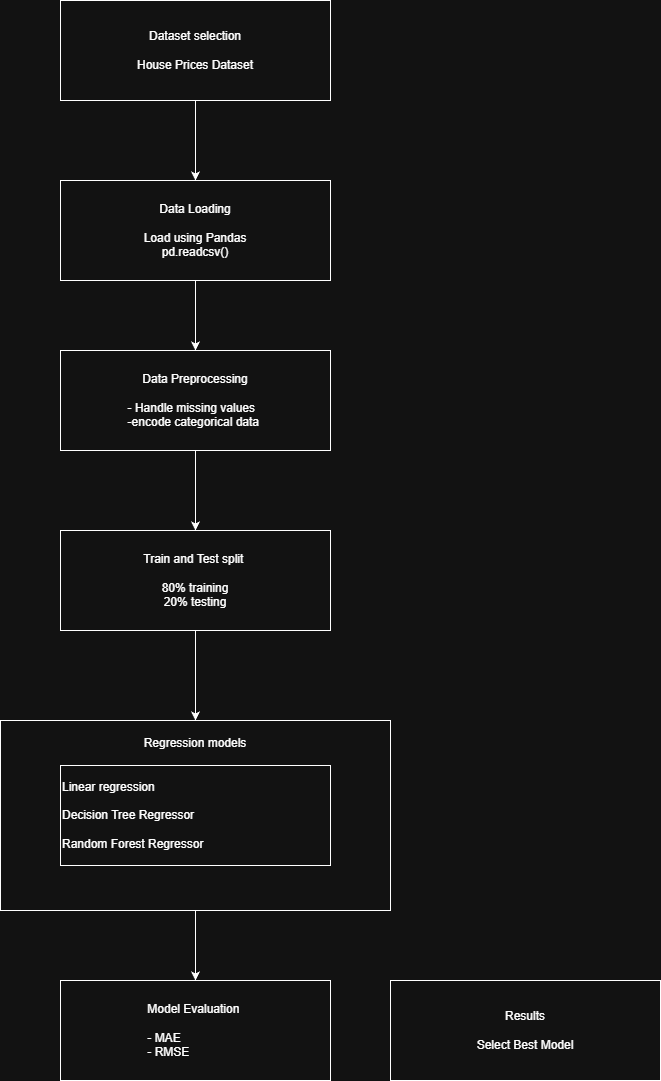

The diagram above was exported from draw.io. Its source (the exported page's mxGraphModel, read from the mxfile embedded in the PNG):
<mxGraphModel dx="2066" dy="1143" grid="1" gridSize="10" guides="1" tooltips="1" connect="1" arrows="1" fold="1" page="1" pageScale="1" pageWidth="850" pageHeight="1100" math="0" shadow="0">
  <root>
    <mxCell id="0" />
    <mxCell id="1" parent="0" />
    <mxCell id="BQPHfn-TSkPLhJypcKYy-14" edge="1" parent="1" source="BQPHfn-TSkPLhJypcKYy-8" style="edgeStyle=orthogonalEdgeStyle;rounded=0;orthogonalLoop=1;jettySize=auto;html=1;exitX=0.5;exitY=1;exitDx=0;exitDy=0;entryX=0.5;entryY=0;entryDx=0;entryDy=0;" target="BQPHfn-TSkPLhJypcKYy-9">
      <mxGeometry relative="1" as="geometry" />
    </mxCell>
    <mxCell id="BQPHfn-TSkPLhJypcKYy-8" parent="1" style="rounded=0;whiteSpace=wrap;html=1;" value="&lt;div&gt;&lt;br&gt;&lt;/div&gt;&lt;div&gt;&lt;br&gt;&lt;/div&gt;Regression models&lt;div&gt;&lt;br&gt;&lt;/div&gt;&lt;div&gt;&lt;br&gt;&lt;/div&gt;&lt;div&gt;&lt;br&gt;&lt;/div&gt;&lt;div&gt;&lt;br&gt;&lt;/div&gt;&lt;div&gt;&lt;br&gt;&lt;/div&gt;&lt;div&gt;&lt;br&gt;&lt;/div&gt;&lt;div&gt;&lt;br&gt;&lt;/div&gt;&lt;div&gt;&lt;br&gt;&lt;/div&gt;&lt;div&gt;&lt;br&gt;&lt;/div&gt;&lt;div&gt;&lt;br&gt;&lt;/div&gt;&lt;div&gt;&lt;br&gt;&lt;/div&gt;&lt;div&gt;&lt;br&gt;&lt;/div&gt;" vertex="1">
      <mxGeometry height="190" width="390" x="170" y="730" as="geometry" />
    </mxCell>
    <mxCell id="BQPHfn-TSkPLhJypcKYy-10" edge="1" parent="1" source="BQPHfn-TSkPLhJypcKYy-1" style="edgeStyle=orthogonalEdgeStyle;rounded=0;orthogonalLoop=1;jettySize=auto;html=1;entryX=0.5;entryY=0;entryDx=0;entryDy=0;" target="BQPHfn-TSkPLhJypcKYy-4">
      <mxGeometry relative="1" as="geometry" />
    </mxCell>
    <mxCell id="BQPHfn-TSkPLhJypcKYy-1" parent="1" style="rounded=0;whiteSpace=wrap;html=1;" value="Dataset selection&lt;div&gt;&lt;br&gt;&lt;/div&gt;&lt;div&gt;&lt;div&gt;House Prices Dataset&lt;/div&gt;&lt;/div&gt;" vertex="1">
      <mxGeometry height="100" width="270" x="230" y="10" as="geometry" />
    </mxCell>
    <mxCell id="BQPHfn-TSkPLhJypcKYy-11" edge="1" parent="1" source="BQPHfn-TSkPLhJypcKYy-4" style="edgeStyle=orthogonalEdgeStyle;rounded=0;orthogonalLoop=1;jettySize=auto;html=1;exitX=0.5;exitY=1;exitDx=0;exitDy=0;entryX=0.5;entryY=0;entryDx=0;entryDy=0;" target="BQPHfn-TSkPLhJypcKYy-5">
      <mxGeometry relative="1" as="geometry" />
    </mxCell>
    <mxCell id="BQPHfn-TSkPLhJypcKYy-4" parent="1" style="rounded=0;whiteSpace=wrap;html=1;" value="Data Loading&lt;div&gt;&lt;br&gt;&lt;/div&gt;&lt;div&gt;Load using Pandas&lt;/div&gt;&lt;div&gt;pd.readcsv()&lt;/div&gt;" vertex="1">
      <mxGeometry height="100" width="270" x="230" y="190" as="geometry" />
    </mxCell>
    <mxCell id="BQPHfn-TSkPLhJypcKYy-12" edge="1" parent="1" source="BQPHfn-TSkPLhJypcKYy-5" style="edgeStyle=orthogonalEdgeStyle;rounded=0;orthogonalLoop=1;jettySize=auto;html=1;exitX=0.5;exitY=1;exitDx=0;exitDy=0;entryX=0.5;entryY=0;entryDx=0;entryDy=0;" target="BQPHfn-TSkPLhJypcKYy-6">
      <mxGeometry relative="1" as="geometry" />
    </mxCell>
    <mxCell id="BQPHfn-TSkPLhJypcKYy-5" parent="1" style="rounded=0;whiteSpace=wrap;html=1;" value="Data Preprocessing&lt;div&gt;&lt;br&gt;&lt;/div&gt;&lt;div style=&quot;text-align: left;&quot;&gt;- Handle missing values&lt;/div&gt;&lt;div style=&quot;text-align: left;&quot;&gt;-encode categorical data&amp;nbsp;&lt;/div&gt;" vertex="1">
      <mxGeometry height="100" width="270" x="230" y="360" as="geometry" />
    </mxCell>
    <mxCell id="BQPHfn-TSkPLhJypcKYy-13" edge="1" parent="1" source="BQPHfn-TSkPLhJypcKYy-6" style="edgeStyle=orthogonalEdgeStyle;rounded=0;orthogonalLoop=1;jettySize=auto;html=1;exitX=0.5;exitY=1;exitDx=0;exitDy=0;" target="BQPHfn-TSkPLhJypcKYy-8">
      <mxGeometry relative="1" as="geometry" />
    </mxCell>
    <mxCell id="BQPHfn-TSkPLhJypcKYy-6" parent="1" style="rounded=0;whiteSpace=wrap;html=1;" value="Train and Test split&amp;nbsp;&lt;div&gt;&lt;br&gt;&lt;/div&gt;&lt;div&gt;80% training&lt;/div&gt;&lt;div&gt;20% testing&lt;/div&gt;" vertex="1">
      <mxGeometry height="100" width="270" x="230" y="540" as="geometry" />
    </mxCell>
    <mxCell id="BQPHfn-TSkPLhJypcKYy-7" parent="1" style="rounded=0;whiteSpace=wrap;html=1;align=left;movable=1;resizable=1;rotatable=1;deletable=1;editable=1;locked=0;connectable=1;" value="Linear regression&lt;div&gt;&lt;br&gt;&lt;/div&gt;&lt;div&gt;Decision Tree Regressor&lt;/div&gt;&lt;div&gt;&lt;br&gt;&lt;/div&gt;&lt;div&gt;Random Forest Regressor&lt;/div&gt;" vertex="1">
      <mxGeometry height="100" width="270" x="230" y="775" as="geometry" />
    </mxCell>
    <mxCell id="BQPHfn-TSkPLhJypcKYy-9" parent="1" style="rounded=0;whiteSpace=wrap;html=1;" value="Model Evaluation&amp;nbsp;&lt;div&gt;&lt;br&gt;&lt;/div&gt;&lt;div style=&quot;text-align: left;&quot;&gt;- MAE&lt;/div&gt;&lt;div style=&quot;text-align: left;&quot;&gt;- RMSE&lt;/div&gt;" vertex="1">
      <mxGeometry height="100" width="270" x="230" y="990" as="geometry" />
    </mxCell>
    <mxCell id="BQPHfn-TSkPLhJypcKYy-16" parent="1" style="rounded=0;whiteSpace=wrap;html=1;" value="&lt;div&gt;Results&lt;/div&gt;&lt;div&gt;&lt;br&gt;&lt;/div&gt;&lt;div style=&quot;text-align: left;&quot;&gt;Select Best Model&lt;/div&gt;" vertex="1">
      <mxGeometry height="100" width="270" x="560" y="990" as="geometry" />
    </mxCell>
  </root>
</mxGraphModel>